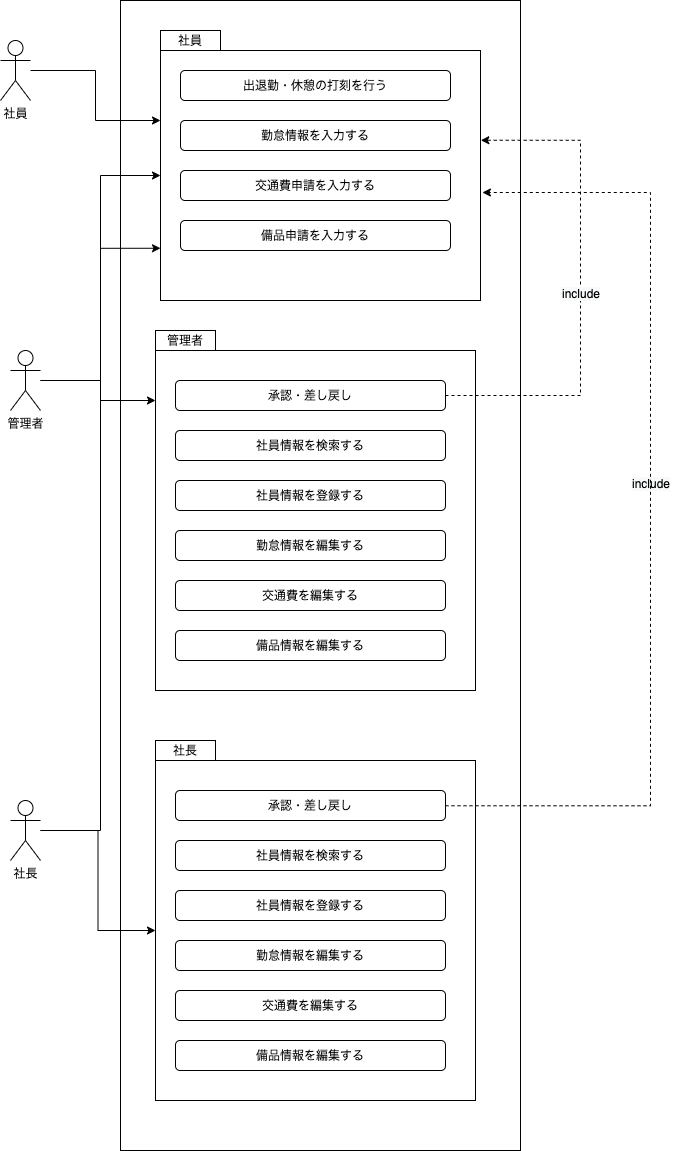

The diagram above was exported from draw.io. Its source (the exported page's mxGraphModel, read from the mxfile embedded in the PNG):
<mxGraphModel dx="1186" dy="681" grid="1" gridSize="10" guides="1" tooltips="1" connect="1" arrows="1" fold="1" page="1" pageScale="1" pageWidth="827" pageHeight="1169" math="0" shadow="0">
  <root>
    <mxCell id="0" />
    <mxCell id="1" parent="0" />
    <mxCell id="VVKcK5KkLMIf1x1nz1sO-1" value="管理者" style="shape=umlActor;verticalLabelPosition=bottom;verticalAlign=top;html=1;outlineConnect=0;" parent="1" vertex="1">
      <mxGeometry x="50" y="390" width="30" height="60" as="geometry" />
    </mxCell>
    <mxCell id="VVKcK5KkLMIf1x1nz1sO-3" value="社員" style="shape=umlActor;verticalLabelPosition=bottom;verticalAlign=top;html=1;outlineConnect=0;" parent="1" vertex="1">
      <mxGeometry x="40" y="80" width="30" height="60" as="geometry" />
    </mxCell>
    <mxCell id="xyDftd4L5Qjwm1yrnXSX-4" value="" style="rounded=0;whiteSpace=wrap;html=1;" parent="1" vertex="1">
      <mxGeometry x="160" y="40" width="400" height="1150" as="geometry" />
    </mxCell>
    <mxCell id="xyDftd4L5Qjwm1yrnXSX-5" value="社員" style="rounded=0;whiteSpace=wrap;html=1;" parent="1" vertex="1">
      <mxGeometry x="200" y="70" width="60" height="20" as="geometry" />
    </mxCell>
    <mxCell id="xyDftd4L5Qjwm1yrnXSX-6" value="" style="rounded=0;whiteSpace=wrap;html=1;" parent="1" vertex="1">
      <mxGeometry x="200" y="90" width="320" height="250" as="geometry" />
    </mxCell>
    <mxCell id="xyDftd4L5Qjwm1yrnXSX-9" value="出退勤・休憩の打刻を行う" style="rounded=1;whiteSpace=wrap;html=1;" parent="1" vertex="1">
      <mxGeometry x="220" y="110" width="270" height="30" as="geometry" />
    </mxCell>
    <mxCell id="xyDftd4L5Qjwm1yrnXSX-16" value="勤怠情報を入力する" style="rounded=1;whiteSpace=wrap;html=1;" parent="1" vertex="1">
      <mxGeometry x="220" y="160" width="270" height="30" as="geometry" />
    </mxCell>
    <mxCell id="xyDftd4L5Qjwm1yrnXSX-17" value="交通費申請を入力する" style="rounded=1;whiteSpace=wrap;html=1;" parent="1" vertex="1">
      <mxGeometry x="220" y="210" width="270" height="30" as="geometry" />
    </mxCell>
    <mxCell id="xyDftd4L5Qjwm1yrnXSX-18" value="備品申請を入力する" style="rounded=1;whiteSpace=wrap;html=1;" parent="1" vertex="1">
      <mxGeometry x="220" y="260" width="270" height="30" as="geometry" />
    </mxCell>
    <mxCell id="Y8kCpdqrEoXyFx8r_YgF-1" value="管理者" style="rounded=0;whiteSpace=wrap;html=1;" parent="1" vertex="1">
      <mxGeometry x="195" y="370" width="60" height="20" as="geometry" />
    </mxCell>
    <mxCell id="Y8kCpdqrEoXyFx8r_YgF-2" value="" style="rounded=0;whiteSpace=wrap;html=1;" parent="1" vertex="1">
      <mxGeometry x="195" y="390" width="320" height="340" as="geometry" />
    </mxCell>
    <mxCell id="OR5EdvvwRPv8-3xLhscz-21" style="edgeStyle=orthogonalEdgeStyle;rounded=0;orthogonalLoop=1;jettySize=auto;html=1;entryX=1.001;entryY=0.359;entryDx=0;entryDy=0;entryPerimeter=0;dashed=1;" parent="1" source="Y8kCpdqrEoXyFx8r_YgF-3" target="xyDftd4L5Qjwm1yrnXSX-6" edge="1">
      <mxGeometry relative="1" as="geometry">
        <mxPoint x="620" y="100" as="targetPoint" />
        <Array as="points">
          <mxPoint x="620" y="435" />
          <mxPoint x="620" y="180" />
        </Array>
      </mxGeometry>
    </mxCell>
    <mxCell id="Y8kCpdqrEoXyFx8r_YgF-3" value="承認・差し戻し" style="rounded=1;whiteSpace=wrap;html=1;" parent="1" vertex="1">
      <mxGeometry x="215" y="420" width="270" height="30" as="geometry" />
    </mxCell>
    <mxCell id="Y8kCpdqrEoXyFx8r_YgF-7" style="edgeStyle=orthogonalEdgeStyle;rounded=0;orthogonalLoop=1;jettySize=auto;html=1;entryX=0;entryY=0.5;entryDx=0;entryDy=0;" parent="1" source="VVKcK5KkLMIf1x1nz1sO-1" target="xyDftd4L5Qjwm1yrnXSX-6" edge="1">
      <mxGeometry relative="1" as="geometry" />
    </mxCell>
    <mxCell id="Y8kCpdqrEoXyFx8r_YgF-8" style="edgeStyle=orthogonalEdgeStyle;rounded=0;orthogonalLoop=1;jettySize=auto;html=1;entryX=0;entryY=0.28;entryDx=0;entryDy=0;entryPerimeter=0;" parent="1" source="VVKcK5KkLMIf1x1nz1sO-3" target="xyDftd4L5Qjwm1yrnXSX-6" edge="1">
      <mxGeometry relative="1" as="geometry" />
    </mxCell>
    <mxCell id="Y8kCpdqrEoXyFx8r_YgF-9" style="edgeStyle=orthogonalEdgeStyle;rounded=0;orthogonalLoop=1;jettySize=auto;html=1;" parent="1" source="VVKcK5KkLMIf1x1nz1sO-1" target="Y8kCpdqrEoXyFx8r_YgF-2" edge="1">
      <mxGeometry relative="1" as="geometry">
        <Array as="points">
          <mxPoint x="140" y="420" />
          <mxPoint x="140" y="440" />
        </Array>
      </mxGeometry>
    </mxCell>
    <mxCell id="Y8kCpdqrEoXyFx8r_YgF-13" value="社員情報を検索する" style="rounded=1;whiteSpace=wrap;html=1;" parent="1" vertex="1">
      <mxGeometry x="215" y="470" width="270" height="30" as="geometry" />
    </mxCell>
    <mxCell id="Y8kCpdqrEoXyFx8r_YgF-14" value="社員情報を登録する" style="rounded=1;whiteSpace=wrap;html=1;" parent="1" vertex="1">
      <mxGeometry x="215" y="520" width="270" height="30" as="geometry" />
    </mxCell>
    <mxCell id="Y8kCpdqrEoXyFx8r_YgF-15" value="勤怠情報を編集する" style="rounded=1;whiteSpace=wrap;html=1;" parent="1" vertex="1">
      <mxGeometry x="215" y="570" width="270" height="30" as="geometry" />
    </mxCell>
    <mxCell id="Y8kCpdqrEoXyFx8r_YgF-16" value="交通費を編集する" style="rounded=1;whiteSpace=wrap;html=1;" parent="1" vertex="1">
      <mxGeometry x="215" y="620" width="270" height="30" as="geometry" />
    </mxCell>
    <mxCell id="Y8kCpdqrEoXyFx8r_YgF-17" value="備品情報を編集する" style="rounded=1;whiteSpace=wrap;html=1;" parent="1" vertex="1">
      <mxGeometry x="215" y="670" width="270" height="30" as="geometry" />
    </mxCell>
    <mxCell id="OR5EdvvwRPv8-3xLhscz-18" style="edgeStyle=orthogonalEdgeStyle;rounded=0;orthogonalLoop=1;jettySize=auto;html=1;" parent="1" source="OR5EdvvwRPv8-3xLhscz-1" target="OR5EdvvwRPv8-3xLhscz-11" edge="1">
      <mxGeometry relative="1" as="geometry" />
    </mxCell>
    <mxCell id="OR5EdvvwRPv8-3xLhscz-19" style="edgeStyle=orthogonalEdgeStyle;rounded=0;orthogonalLoop=1;jettySize=auto;html=1;entryX=0;entryY=0.791;entryDx=0;entryDy=0;entryPerimeter=0;" parent="1" source="OR5EdvvwRPv8-3xLhscz-1" target="xyDftd4L5Qjwm1yrnXSX-6" edge="1">
      <mxGeometry relative="1" as="geometry" />
    </mxCell>
    <mxCell id="OR5EdvvwRPv8-3xLhscz-1" value="社長" style="shape=umlActor;verticalLabelPosition=bottom;verticalAlign=top;html=1;outlineConnect=0;" parent="1" vertex="1">
      <mxGeometry x="50" y="840" width="30" height="60" as="geometry" />
    </mxCell>
    <mxCell id="OR5EdvvwRPv8-3xLhscz-10" value="社長" style="rounded=0;whiteSpace=wrap;html=1;" parent="1" vertex="1">
      <mxGeometry x="195" y="780" width="60" height="20" as="geometry" />
    </mxCell>
    <mxCell id="OR5EdvvwRPv8-3xLhscz-11" value="" style="rounded=0;whiteSpace=wrap;html=1;" parent="1" vertex="1">
      <mxGeometry x="195" y="800" width="320" height="340" as="geometry" />
    </mxCell>
    <mxCell id="OR5EdvvwRPv8-3xLhscz-12" value="承認・差し戻し" style="rounded=1;whiteSpace=wrap;html=1;" parent="1" vertex="1">
      <mxGeometry x="215" y="830" width="270" height="30" as="geometry" />
    </mxCell>
    <mxCell id="OR5EdvvwRPv8-3xLhscz-13" value="社員情報を検索する" style="rounded=1;whiteSpace=wrap;html=1;" parent="1" vertex="1">
      <mxGeometry x="215" y="880" width="270" height="30" as="geometry" />
    </mxCell>
    <mxCell id="OR5EdvvwRPv8-3xLhscz-14" value="社員情報を登録する" style="rounded=1;whiteSpace=wrap;html=1;" parent="1" vertex="1">
      <mxGeometry x="215" y="930" width="270" height="30" as="geometry" />
    </mxCell>
    <mxCell id="OR5EdvvwRPv8-3xLhscz-15" value="勤怠情報を編集する" style="rounded=1;whiteSpace=wrap;html=1;" parent="1" vertex="1">
      <mxGeometry x="215" y="980" width="270" height="30" as="geometry" />
    </mxCell>
    <mxCell id="OR5EdvvwRPv8-3xLhscz-16" value="交通費を編集する" style="rounded=1;whiteSpace=wrap;html=1;" parent="1" vertex="1">
      <mxGeometry x="215" y="1030" width="270" height="30" as="geometry" />
    </mxCell>
    <mxCell id="OR5EdvvwRPv8-3xLhscz-17" value="備品情報を編集する" style="rounded=1;whiteSpace=wrap;html=1;" parent="1" vertex="1">
      <mxGeometry x="215" y="1080" width="270" height="30" as="geometry" />
    </mxCell>
    <mxCell id="OR5EdvvwRPv8-3xLhscz-22" value="&lt;span style=&quot;color: rgb(0 , 0 , 0) ; font-family: &amp;#34;helvetica&amp;#34; ; font-size: 12px ; font-style: normal ; font-weight: 400 ; letter-spacing: normal ; text-align: center ; text-indent: 0px ; text-transform: none ; word-spacing: 0px ; background-color: rgb(248 , 249 , 250) ; display: inline ; float: none&quot;&gt;include&lt;/span&gt;" style="text;whiteSpace=wrap;html=1;" parent="1" vertex="1">
      <mxGeometry x="670" y="510" width="50" height="30" as="geometry" />
    </mxCell>
    <mxCell id="OR5EdvvwRPv8-3xLhscz-23" style="edgeStyle=orthogonalEdgeStyle;rounded=0;orthogonalLoop=1;jettySize=auto;html=1;entryX=1.006;entryY=0.568;entryDx=0;entryDy=0;entryPerimeter=0;dashed=1;" parent="1" target="xyDftd4L5Qjwm1yrnXSX-6" edge="1">
      <mxGeometry relative="1" as="geometry">
        <mxPoint x="520.3199999999999" y="590" as="targetPoint" />
        <mxPoint x="485" y="845.25" as="sourcePoint" />
        <Array as="points">
          <mxPoint x="690" y="845" />
          <mxPoint x="690" y="232" />
        </Array>
      </mxGeometry>
    </mxCell>
    <mxCell id="OR5EdvvwRPv8-3xLhscz-24" value="&lt;span style=&quot;color: rgb(0 , 0 , 0) ; font-family: &amp;#34;helvetica&amp;#34; ; font-size: 12px ; font-style: normal ; font-weight: 400 ; letter-spacing: normal ; text-align: center ; text-indent: 0px ; text-transform: none ; word-spacing: 0px ; background-color: rgb(248 , 249 , 250) ; display: inline ; float: none&quot;&gt;include&lt;/span&gt;" style="text;whiteSpace=wrap;html=1;" parent="1" vertex="1">
      <mxGeometry x="600" y="320" width="50" height="30" as="geometry" />
    </mxCell>
  </root>
</mxGraphModel>